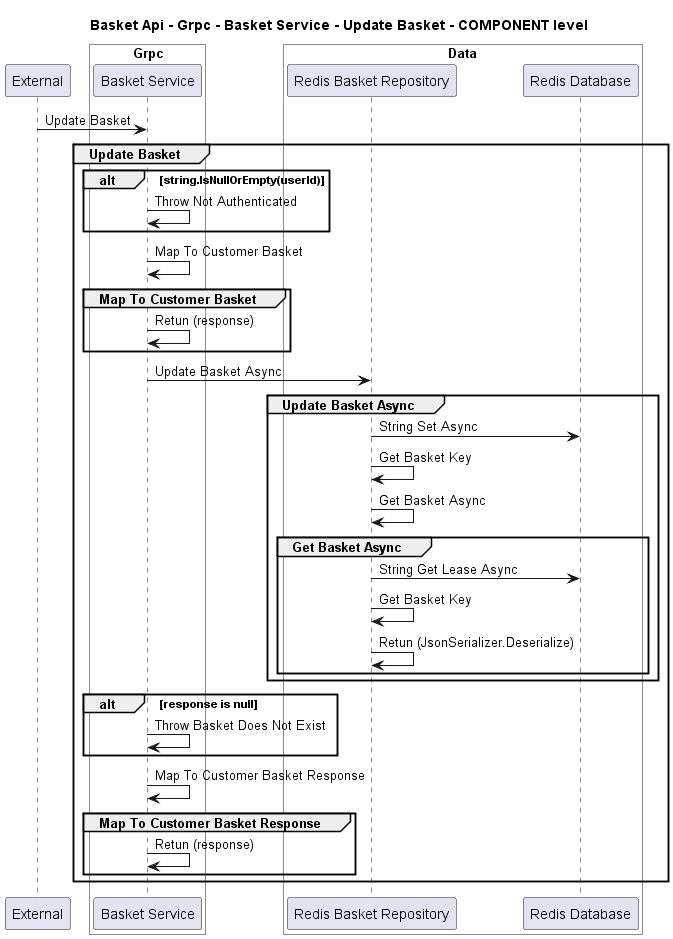

The diagram above was rendered by PlantUML. Its source (embedded in the PNG):
@startuml
!pragma layout smetana

title Basket Api - Grpc - Basket Service - Update Basket - COMPONENT level

participant "External" as C4InterFlow.SoftwareSystems.ExternalSystem

box "Basket Api" #White
    
box "Grpc" #White
    participant "Basket Service" as dotnet.eShop.Architecture.SoftwareSystems.BasketApi.Containers.Grpc.Components.BasketService
end box

    
box "Data" #White
    participant "Redis Basket Repository" as dotnet.eShop.Architecture.SoftwareSystems.BasketApi.Containers.Data.Components.RedisBasketRepository
    participant "Redis Database" as dotnet.eShop.Architecture.SoftwareSystems.BasketApi.Containers.Data.Components.RedisDatabase
end box

end box


C4InterFlow.SoftwareSystems.ExternalSystem -> dotnet.eShop.Architecture.SoftwareSystems.BasketApi.Containers.Grpc.Components.BasketService : Update Basket
group Update Basket
alt string.IsNullOrEmpty(userId)
dotnet.eShop.Architecture.SoftwareSystems.BasketApi.Containers.Grpc.Components.BasketService -> dotnet.eShop.Architecture.SoftwareSystems.BasketApi.Containers.Grpc.Components.BasketService : Throw Not Authenticated
end
dotnet.eShop.Architecture.SoftwareSystems.BasketApi.Containers.Grpc.Components.BasketService -> dotnet.eShop.Architecture.SoftwareSystems.BasketApi.Containers.Grpc.Components.BasketService : Map To Customer Basket
group Map To Customer Basket
dotnet.eShop.Architecture.SoftwareSystems.BasketApi.Containers.Grpc.Components.BasketService -> dotnet.eShop.Architecture.SoftwareSystems.BasketApi.Containers.Grpc.Components.BasketService : Retun (response)
end
dotnet.eShop.Architecture.SoftwareSystems.BasketApi.Containers.Grpc.Components.BasketService -> dotnet.eShop.Architecture.SoftwareSystems.BasketApi.Containers.Data.Components.RedisBasketRepository : Update Basket Async
group Update Basket Async
dotnet.eShop.Architecture.SoftwareSystems.BasketApi.Containers.Data.Components.RedisBasketRepository -> dotnet.eShop.Architecture.SoftwareSystems.BasketApi.Containers.Data.Components.RedisDatabase : String Set Async
dotnet.eShop.Architecture.SoftwareSystems.BasketApi.Containers.Data.Components.RedisBasketRepository -> dotnet.eShop.Architecture.SoftwareSystems.BasketApi.Containers.Data.Components.RedisBasketRepository : Get Basket Key
dotnet.eShop.Architecture.SoftwareSystems.BasketApi.Containers.Data.Components.RedisBasketRepository -> dotnet.eShop.Architecture.SoftwareSystems.BasketApi.Containers.Data.Components.RedisBasketRepository : Get Basket Async
group Get Basket Async
dotnet.eShop.Architecture.SoftwareSystems.BasketApi.Containers.Data.Components.RedisBasketRepository -> dotnet.eShop.Architecture.SoftwareSystems.BasketApi.Containers.Data.Components.RedisDatabase : String Get Lease Async
dotnet.eShop.Architecture.SoftwareSystems.BasketApi.Containers.Data.Components.RedisBasketRepository -> dotnet.eShop.Architecture.SoftwareSystems.BasketApi.Containers.Data.Components.RedisBasketRepository : Get Basket Key
dotnet.eShop.Architecture.SoftwareSystems.BasketApi.Containers.Data.Components.RedisBasketRepository -> dotnet.eShop.Architecture.SoftwareSystems.BasketApi.Containers.Data.Components.RedisBasketRepository : Retun (JsonSerializer.Deserialize)
end
end
alt response is null
dotnet.eShop.Architecture.SoftwareSystems.BasketApi.Containers.Grpc.Components.BasketService -> dotnet.eShop.Architecture.SoftwareSystems.BasketApi.Containers.Grpc.Components.BasketService : Throw Basket Does Not Exist
end
dotnet.eShop.Architecture.SoftwareSystems.BasketApi.Containers.Grpc.Components.BasketService -> dotnet.eShop.Architecture.SoftwareSystems.BasketApi.Containers.Grpc.Components.BasketService : Map To Customer Basket Response
group Map To Customer Basket Response
dotnet.eShop.Architecture.SoftwareSystems.BasketApi.Containers.Grpc.Components.BasketService -> dotnet.eShop.Architecture.SoftwareSystems.BasketApi.Containers.Grpc.Components.BasketService : Retun (response)
end
end


@enduml